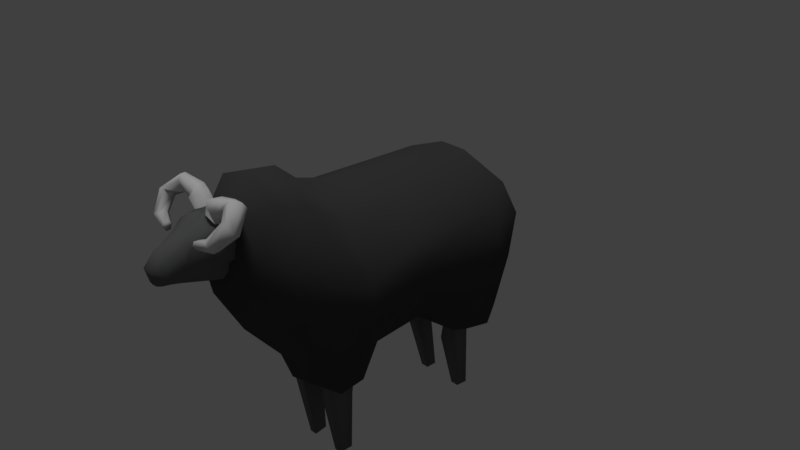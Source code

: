 # Source: Black_Ram.blend  (saved by Blender 2.79.0; exported with 4.5.12 LTS)
import bpy
from mathutils import Matrix  # noqa: F401  (used for matrix-valued properties, if any)

bpy.ops.wm.read_factory_settings(use_empty=True)
scene = bpy.context.scene
scene.name = 'Scene'

# ---- collections
col_collection_1 = bpy.data.collections.new('Collection 1'); scene.collection.children.link(col_collection_1)

# ---- materials (node trees are filled in below, after node groups)
mat_material_001 = bpy.data.materials.new('Material.001')
mat_material_001.alpha_threshold = 0.0
mat_material_001.roughness = 0.5
mat_material = bpy.data.materials.new('Material')
mat_material.alpha_threshold = 0.0
mat_material.diffuse_color = (0.1368, 0.1424, 0.1382, 1.0)
mat_material.roughness = 0.5
mat_material.line_color = (0.0, 0.0, 0.0, 1.0)
mat_material_002 = bpy.data.materials.new('Material.002')
mat_material_002.alpha_threshold = 0.0
mat_material_002.roughness = 0.5

# ---- material node trees
mat_material_001.use_nodes = True; mat_material_001.node_tree.nodes.clear()
_N = mat_material_001.node_tree.nodes; _L = mat_material_001.node_tree.links
n0 = _N.new('ShaderNodeOutputMaterial'); n0.name = 'Material Output'; n0.location = (300, 300)
n1 = _N.new('ShaderNodeBsdfDiffuse'); n1.name = 'Diffuse BSDF'; n1.location = (10, 300)
n1.inputs[0].default_value = (0.06372, 0.06372, 0.06372, 1.0)
_L.new(n1.outputs[0], n0.inputs[0])
n0.is_active_output = True
mat_material.use_nodes = True; mat_material.node_tree.nodes.clear()
_N = mat_material.node_tree.nodes; _L = mat_material.node_tree.links
n0 = _N.new('ShaderNodeOutputMaterial'); n0.name = 'Material Output'; n0.location = (300, 300)
n1 = _N.new('ShaderNodeBsdfDiffuse'); n1.name = 'Diffuse BSDF'; n1.location = (10, 300)
n1.inputs[0].default_value = (0.1368, 0.1424, 0.1382, 1.0)
_L.new(n1.outputs[0], n0.inputs[0])
n0.is_active_output = True
mat_material_002.use_nodes = True; mat_material_002.node_tree.nodes.clear()
_N = mat_material_002.node_tree.nodes; _L = mat_material_002.node_tree.links
n0 = _N.new('ShaderNodeOutputMaterial'); n0.name = 'Material Output'; n0.location = (300, 300)
n1 = _N.new('ShaderNodeBsdfDiffuse'); n1.name = 'Diffuse BSDF'; n1.location = (10, 300)
_L.new(n1.outputs[0], n0.inputs[0])
n0.is_active_output = True

# ---- world
world_world = bpy.data.worlds.new('World'); scene.world = world_world
world_world.color = (0.05088, 0.05088, 0.05088)
world_world.use_sun_shadow = False
world_world.sun_shadow_jitter_overblur = 0.0
world_world.cycles.sampling_method = 'MANUAL'

# ---- cameras
cam_camera = bpy.data.cameras.new('Camera')
cam_camera.clip_end = 100.0
cam_camera.lens = 35.0
cam_camera.sensor_width = 32.0
cam_camera.sensor_height = 18.0
cam_camera.ortho_scale = 7.314
cam_camera.dof.focus_distance = 0.0

# ---- lights
light_sun = bpy.data.lights.new('Sun', 'SUN')
light_sun.transmission_factor = 0.0
light_sun.angle = 0.1993
light_sun.energy = 1.0
light_sun.shadow_buffer_clip_start = 0.5
light_sun.shadow_soft_size = 0.1
light_sun.shadow_cascade_max_distance = 1000.0

# ---- meshes
me_mesh = bpy.data.meshes.new('Mesh')
me_mesh.from_pydata([(0.9347, 0.195, -1.257), (1.001, 0.08432, -0.616), (0.666, 0.6425, -1.265), (0.8623, -0.2, -1.0), (1.166, 0.09389, -0.003615), (0.9628, 0.5365, -0.2896), (0.8137, 0.8368, 0.2109), (0.9908, 0.1517, 0.5807), (0.6733, 0.6788, 0.6729), (0.6118, 0.1538, 0.9729), (0.2261, 0.3694, 1.1), (-0.2001, 0.3841, 1.098), (-0.02735, 1.013, 0.5901), (0.0, 1.141, 0.2006), (-0.4307, 1.073, -0.1834), (0.3942, 1.082, -0.2238), (-0.1896, 0.9221, -0.683), (0.5017, 0.7649, -0.8429), (-0.5805, 0.9774, 0.1944), (-0.6823, 0.666, 0.6746), (-0.5852, 0.1778, 0.9818), (-0.9888, 0.1712, 0.5763), (-0.9513, -2.168, 0.6424), (-1.086, -2.07, 0.1869), (-0.8141, -2.905, 0.4513), (-0.9635, -2.376, -0.2537), (-0.6458, -3.042, 0.04835), (-1.068, -1.725, -0.3291), (-0.9696, -0.2433, -0.5671), (-1.103, 0.3643, -0.227), (-0.9667, 0.1913, -0.6034), (-1.116, 0.3558, 0.1935), (-0.7026, 0.6982, -0.6449), (-0.5472, -0.4615, -0.9786), (-0.6015, -0.1471, -1.385), (-0.2331, -0.696, -1.025), (0.6185, -0.1644, -1.366), (-0.5738, -1.423, -0.8834), (-0.2245, -1.394, -1.061), (-0.5768, -1.779, -1.294), (-0.2473, -1.725, -1.554), (0.555, -1.782, -1.425), (0.4897, -1.442, -0.9506), (0.6252, -2.213, -1.402), (-0.07513, -2.184, -1.615), (-0.08676, -2.443, -1.394), (-0.5718, -2.196, -1.384), (-0.6658, -2.363, -0.7932), (-0.218, -3.024, -0.4618), (-0.1996, -2.593, -0.8776), (0.2343, -2.623, -0.9347), (0.1718, -3.392, 0.1611), (-0.2012, -3.399, 0.2125), (0.02237, -3.551, 0.6167), (-0.2357, -3.444, 1.027), (0.1925, -3.419, 1.165), (-0.2598, -3.081, 1.611), (-0.5261, -3.333, 0.6013), (0.6155, -2.61, -0.6611), (0.2511, -0.6856, -1.016), (-0.576, 0.2167, -1.577), (0.5782, 0.1932, -1.517), (-0.8827, 0.2346, -1.286), (-0.5758, 0.5902, -1.426), (0.717, -0.8212, -0.7396), (1.006, -1.117, -0.2083), (1.02, -1.102, 0.2733), (1.057, -2.048, -0.2678), (0.9447, -1.268, 0.5265), (0.5582, -1.191, 0.9592), (1.072, -2.043, 0.2675), (0.8949, -1.893, -0.6495), (-0.6009, -3.018, 1.232), (-0.5251, -2.606, 1.337), (-0.6222, -1.92, 0.996), (-0.7157, 0.6324, -1.142), (0.1902, 0.537, -1.348), (-0.2085, -1.598, 1.136), (0.2037, -1.581, 1.12), (-0.01317, -2.261, 1.391), (0.0468, -2.591, 1.662), (0.6597, -2.088, 0.9985), (0.7514, -2.944, -0.06876), (0.8519, -2.921, 0.4473), (0.5472, -3.352, 0.711), (0.6384, -2.57, 1.329), (0.634, -3.021, 1.47), (0.2, -3.0, 1.681)], [], [(0, 1, 3), (4, 5, 6), (8, 7, 6), (12, 11, 10), (15, 16, 14), (17, 16, 15), (6, 15, 13), (19, 18, 31), (22, 23, 24), (25, 26, 24), (31, 27, 23), (29, 28, 27), (29, 30, 28), (32, 30, 29), (33, 28, 34), (33, 34, 35), (36, 35, 34), (40, 39, 38), (38, 39, 37), (42, 71, 41), (71, 43, 41), (45, 46, 44), (1, 0, 2, 5), (39, 46, 47), (51, 48, 50), (52, 48, 51), (53, 52, 51), (55, 56, 54), (53, 57, 52), (57, 26, 52), (82, 51, 50), (36, 60, 61), (0, 36, 61), (34, 62, 60), (62, 63, 60), (64, 1, 65), (70, 66, 68), (68, 9, 69), (3, 59, 36), (31, 29, 27), (23, 27, 25), (22, 24, 72), (74, 22, 73), (72, 24, 57), (19, 31, 21), (13, 18, 12), (8, 6, 12), (11, 20, 77), (69, 78, 81), (9, 8, 10), (7, 68, 66), (4, 66, 65), (5, 4, 1), (2, 0, 61), (0, 3, 36), (32, 16, 75), (62, 75, 63), (28, 62, 34), (5, 17, 15), (8, 9, 7), (4, 6, 7), (6, 13, 12), (12, 19, 11), (19, 12, 18), (16, 32, 14), (11, 19, 20), (27, 37, 39), (25, 47, 26), (3, 1, 64), (59, 3, 64), (71, 58, 43), (27, 47, 25), (68, 69, 81), (58, 82, 50), (21, 31, 22), (24, 26, 57), (83, 82, 67), (81, 78, 79), (77, 74, 79), (79, 74, 73), (56, 72, 54), (55, 86, 87), (55, 53, 84), (79, 73, 80), (80, 56, 87), (64, 71, 42), (26, 47, 48), (10, 78, 69, 9), (14, 29, 31, 18), (13, 15, 14), (18, 13, 14), (38, 42, 41, 40), (19, 21, 20), (25, 24, 23), (33, 35, 37), (37, 35, 38), (67, 65, 66, 70), (43, 45, 44), (49, 48, 47), (50, 48, 49), (55, 54, 53), (36, 59, 35), (60, 36, 34), (42, 59, 64), (71, 67, 82, 58), (76, 63, 16, 17), (70, 83, 67), (73, 22, 72), (31, 23, 22), (29, 14, 32), (75, 16, 63), (62, 30, 32, 75), (17, 2, 76), (20, 74, 77), (78, 77, 79), (79, 85, 81), (4, 7, 66), (6, 5, 15), (4, 65, 1), (5, 2, 17), (28, 30, 62), (68, 7, 9), (8, 12, 10), (76, 2, 61), (47, 46, 45, 49), (28, 33, 37), (40, 41, 44), (27, 28, 37), (77, 78, 10, 11), (60, 63, 76, 61), (42, 38, 35, 59), (22, 74, 20, 21), (67, 71, 64, 65), (83, 70, 85, 86), (83, 84, 82), (84, 51, 82), (51, 84, 53), (47, 27, 39), (81, 70, 68), (83, 86, 84), (57, 54, 72), (48, 52, 26), (70, 81, 85), (80, 87, 86, 85), (84, 86, 55), (85, 79, 80), (56, 80, 73, 72), (45, 43, 58, 50), (55, 87, 56), (54, 57, 53), (41, 43, 44), (40, 44, 46, 39), (45, 50, 49)])
me_mesh.polygons.foreach_set('use_smooth', [True] * 153)
me_mesh.materials.append(mat_material_001)
me_mesh.use_remesh_preserve_volume = False
me_mesh.use_remesh_preserve_attributes = False
me_mesh.use_mirror_vertex_groups = False
me_mesh.update()
me_cube = bpy.data.meshes.new('Cube')
me_cube.from_pydata([(-0.4539, -1.361, -0.1916), (-0.5897, 1.556, -0.2193), (-0.4544, -1.087, 0.6821), (-0.5203, -1.139, -0.3432), (-0.5435, 1.552, 0.4336), (-0.6342, -0.2521, -0.4189), (-0.5827, -0.2158, 0.5227), (-0.6351, 1.346, -0.3885), (-0.5781, 1.3, 0.4805), (-0.6843, 0.8248, -0.4341), (-0.626, 0.8033, 0.4697), (-0.4721, 1.683, -0.39), (-0.4189, -0.9818, -0.926), (-0.342, -1.376, -0.3902), (-0.3166, -1.023, 0.8931), (-0.4177, 1.629, 0.495), (-0.3818, -0.1965, 0.7291), (-0.474, -0.6388, -0.8453), (-0.4151, 1.358, 0.6573), (-0.5235, 1.476, -0.9282), (-0.4156, 0.8057, 0.6684), (-0.5226, 1.217, -0.8472), (-0.1339, -1.002, 0.9731), (-0.1154, -0.193, 0.8086), (-0.1922, 1.416, 0.7224), (-0.1351, 0.8004, 0.744), (-0.2618, 1.752, -0.4469), (-0.2096, -0.9838, -0.8283), (-0.1725, -1.407, -0.4614), (-0.2181, 1.684, 0.5215), (-0.2305, -0.6369, -0.9822), (-0.2824, 1.511, -1.037), (-0.2679, 1.215, -0.9805), (-0.2076, -0.8443, -2.577), (-0.3149, -0.8481, -2.578), (-0.2183, -0.6573, -2.562), (-0.3311, -0.6566, -2.563), (-0.259, 1.536, -2.582), (-0.3775, 1.54, -2.583), (-0.2524, 1.36, -2.57), (-0.373, 1.361, -2.571), (-0.4134, -1.516, 0.176), (-0.5795, 1.543, 0.1425), (-0.5025, -1.268, 0.2705), (-0.6663, -0.2564, 0.1314), (-0.6492, 1.272, 0.1123), (-0.7179, 0.8014, 0.09121), (-0.4443, 1.677, 0.1187), (-0.2851, -1.648, 0.07894), (-0.1275, -1.724, 0.0376), (-0.2366, 1.741, 0.1087), (-0.08146, -2.069, 1.257), (-0.1986, -2.541, 0.8232), (-0.1947, -2.68, 0.9445), (-0.1307, -2.846, 1.032), (-0.332, -2.274, 1.087), (-0.2001, -2.121, 1.206), (-0.07335, -2.899, 1.068), (-0.3246, -2.217, 0.8946), (-0.1473, -2.653, 0.7167), (-0.08267, -2.708, 0.6812), (-0.167, -2.869, 0.7762), (-0.1707, -2.902, 0.8815), (-0.13, -2.985, 0.9074), (-0.07583, -3.023, 0.9193), (-0.1255, -2.944, 0.7533), (-0.07084, -2.979, 0.7433), (-0.1079, -2.38, 1.316), (-0.15, -2.654, 1.151), (-0.2146, -2.61, 1.102), (-0.2868, -2.432, 1.226), (-0.2197, -2.399, 1.285), (-0.07497, -2.673, 1.176), (-0.2632, -2.033, 0.6551), (-0.07469, -1.768, 1.133), (-0.1752, -2.171, 0.5726), (-0.172, -1.804, 1.081), (-0.2608, -1.879, 0.9577), (-0.08417, -2.227, 0.5384), (-0.2917, -1.901, 0.7708), (0.0, -1.129, -0.6965), (0.0, -0.9963, 0.9914), (0.0, 1.795, -0.4159), (0.0, -1.466, -0.4344), (0.0, 1.749, 0.5289), (0.0, -0.1936, 0.8267), (0.0, -0.2729, -0.9556), (0.0, 1.608, -0.9039), (0.0, 1.457, 0.7362), (0.0, 0.7949, 0.7609), (0.0, 0.8465, -0.9535), (0.0, 1.817, 0.1159), (0.0, -1.736, 0.03783), (0.0, -2.055, 1.27), (0.0, -2.909, 1.077), (0.0, -2.718, 0.6758), (0.0, -3.031, 0.9234), (0.0, -2.986, 0.7416), (0.0, -2.373, 1.326), (0.0, -2.675, 1.185), (0.0, -2.24, 0.5321), (0.0, -1.758, 1.145), (-0.3208, -1.783, 0.4372), (-0.112, -1.42, 1.065), (-0.2, -1.908, 0.3571), (-0.2432, -1.449, 0.995), (-0.06109, -1.985, 0.3214), (-0.3734, -1.657, 0.5658), (-0.3414, -1.524, 0.8241), (0.0, -2.002, 0.3154), (0.0, -1.412, 1.081), (-0.1841, -1.01, -1.63), (-0.2004, -0.6914, -1.687), (-0.4171, -0.6917, -1.614), (-0.3773, -1.012, -1.569), (-0.46, 1.13, -1.615), (-0.2345, 1.128, -1.684), (-0.2498, 1.41, -1.621), (-0.4648, 1.413, -1.568), (0.0, 0.3006, 0.771), (-0.6773, 0.2887, -0.4163), (-0.6174, 0.2965, 0.4801), (0.0, 0.2868, -0.92), (-0.3995, 0.3061, 0.6779), (-0.5187, 0.2895, -0.7768), (-0.2252, 0.2888, -0.9026), (-0.1108, 0.3037, 0.7538), (-0.7116, 0.2752, 0.1055), (-0.1269, -2.082, 1.315), (-0.04827, -2.129, 1.408), (-0.1003, -2.345, 1.366), (-0.191, -2.168, 1.245), (-0.1711, -2.28, 1.257), (-0.0237, -2.287, 1.397), (-0.2901, -2.555, 1.13), (-0.2877, -2.611, 1.126), (-0.2953, -2.621, 1.226), (-0.2953, -2.532, 1.185), (-0.301, -2.557, 1.225), (-0.3057, -2.643, 1.187), (-0.1269, -2.141, 1.525), (-0.2955, -2.091, 1.536), (-0.5471, -2.166, 1.604), (-0.7334, -2.413, 1.39), (-0.5725, -2.562, 1.167), (-0.5247, -2.613, 1.248), (-0.6401, -2.443, 1.469), (-0.4667, -2.27, 1.639), (-0.2423, -2.222, 1.552), (-0.09682, -2.311, 1.532), (-0.4527, -2.59, 1.273), (-0.5596, -2.435, 1.476), (-0.4425, -2.316, 1.578), (-0.2793, -2.291, 1.46), (-0.1704, -2.367, 1.481), (-0.2286, -2.168, 1.315), (-0.2993, -2.131, 1.313), (-0.4604, -2.176, 1.419), (-0.5974, -2.291, 1.346), (-0.4895, -2.448, 1.23), (-0.5616, -2.477, 1.171), (-0.7063, -2.328, 1.333), (-0.5218, -2.092, 1.511), (-0.3034, -2.043, 1.401), (-0.1773, -2.085, 1.406), (-0.4516, -2.49, 1.276), (-0.547, -2.329, 1.41), (-0.4178, -2.27, 1.44), (-0.2758, -2.233, 1.332), (-0.2108, -2.292, 1.336)], [], [(12, 13, 0, 3), (73, 75, 59, 52), (124, 17, 5, 120), (74, 76, 56, 51), (45, 8, 4, 42), (47, 11, 1, 42), (123, 121, 6, 16), (17, 12, 3, 5), (16, 6, 2, 14), (43, 2, 6, 44), (15, 4, 8, 18), (46, 10, 8, 45), (11, 19, 7, 1), (127, 121, 10, 46), (18, 8, 10, 20), (19, 21, 9, 7), (112, 111, 33, 35), (24, 18, 20, 25), (26, 31, 19, 11), (29, 15, 18, 24), (23, 16, 14, 22), (116, 115, 40, 39), (126, 123, 16, 23), (50, 26, 11, 47), (75, 78, 60, 59), (125, 30, 17, 124), (76, 77, 55, 56), (27, 28, 13, 12), (80, 83, 28, 27), (78, 100, 95, 60), (122, 86, 30, 125), (91, 82, 26, 50), (119, 126, 23, 85), (86, 80, 27, 30), (85, 23, 22, 81), (84, 29, 24, 88), (82, 87, 31, 26), (88, 24, 25, 89), (87, 90, 32, 31), (118, 117, 37, 38), (113, 112, 35, 36), (117, 116, 39, 37), (115, 118, 38, 40), (111, 114, 34, 33), (114, 113, 36, 34), (84, 91, 50, 29), (83, 92, 49, 28), (28, 49, 48, 13), (29, 50, 47, 15), (120, 127, 46, 9), (9, 46, 45, 7), (3, 43, 44, 5), (0, 41, 43, 3), (15, 47, 42, 4), (7, 45, 42, 1), (13, 48, 41, 0), (53, 54, 68, 69), (54, 53, 62, 63), (52, 53, 55, 58), (60, 95, 97, 66), (54, 57, 72, 68), (93, 51, 128, 129), (57, 54, 63, 64), (79, 73, 52, 58), (101, 74, 51, 93), (77, 79, 58, 55), (65, 63, 62, 61), (66, 64, 63, 65), (97, 96, 64, 66), (94, 57, 64, 96), (52, 59, 65, 61), (59, 60, 66, 65), (53, 52, 61, 62), (71, 70, 69, 68), (67, 71, 68, 72), (98, 67, 72, 99), (51, 56, 131, 128), (57, 94, 99, 72), (56, 55, 70, 71), (55, 53, 69, 70), (108, 107, 79, 77), (110, 103, 74, 101), (107, 102, 73, 79), (106, 109, 100, 78), (105, 108, 77, 76), (104, 106, 78, 75), (103, 105, 76, 74), (102, 104, 75, 73), (38, 37, 39, 40), (34, 36, 35, 33), (41, 48, 104, 102), (22, 14, 105, 103), (48, 49, 106, 104), (14, 2, 108, 105), (49, 92, 109, 106), (43, 41, 102, 107), (81, 22, 103, 110), (2, 43, 107, 108), (12, 17, 113, 114), (27, 12, 114, 111), (17, 30, 112, 113), (30, 27, 111, 112), (21, 19, 118, 115), (31, 32, 116, 117), (19, 31, 117, 118), (32, 21, 115, 116), (5, 44, 127, 120), (89, 25, 126, 119), (90, 122, 125, 32), (32, 125, 124, 21), (25, 20, 123, 126), (44, 6, 121, 127), (20, 10, 121, 123), (21, 124, 120, 9), (150, 145, 139, 136), (145, 144, 135, 139), (71, 67, 130, 132), (98, 93, 129, 133), (67, 98, 133, 130), (56, 71, 132, 131), (134, 137, 138, 136), (135, 134, 136, 139), (160, 159, 137, 134), (144, 160, 134, 135), (165, 150, 136, 138), (159, 165, 138, 137), (131, 132, 169, 155), (155, 169, 168, 156), (156, 168, 167, 157), (157, 167, 166, 158), (158, 166, 165, 159), (132, 130, 154, 169), (169, 154, 153, 168), (168, 153, 152, 167), (167, 152, 151, 166), (166, 151, 150, 165), (129, 128, 164, 140), (140, 164, 163, 141), (141, 163, 162, 142), (142, 162, 161, 143), (143, 161, 160, 144), (128, 131, 155, 164), (164, 155, 156, 163), (163, 156, 157, 162), (162, 157, 158, 161), (161, 158, 159, 160), (133, 129, 140, 149), (149, 140, 141, 148), (148, 141, 142, 147), (147, 142, 143, 146), (146, 143, 144, 145), (130, 133, 149, 154), (154, 149, 148, 153), (153, 148, 147, 152), (152, 147, 146, 151), (151, 146, 145, 150)])
me_cube.polygons.foreach_set('use_smooth', [True] * 156)
me_cube.polygons.foreach_set('material_index', [0, 0, 0, 0, 0, 0, 0, 0, 0, 0, 0, 0, 0, 0, 0, 0, 0, 0, 0, 0, 0, 0, 0, 0, 0, 0, 0, 0, 0, 0, 0, 0, 0, 0, 0, 0, 0, 0, 0, 0, 0, 0, 0, 0, 0, 0, 0, 0, 0, 0, 0, 0, 0, 0, 0, 0, 0, 0, 0, 0, 0, 0, 0, 0, 0, 0, 0, 0, 0, 0, 0, 0, 0, 0, 0, 0, 0, 0, 0, 0, 0, 0, 0, 0, 0, 0, 0, 0, 0, 0, 0, 0, 0, 0, 0, 0, 0, 0, 0, 0, 0, 0, 0, 0, 0, 0, 0, 0, 0, 0, 0, 0, 0, 0, 1, 1, 0, 0, 0, 0, 1, 1, 1, 1, 1, 1, 1, 1, 1, 1, 1, 1, 1, 1, 1, 1, 1, 1, 1, 1, 1, 1, 1, 1, 1, 1, 1, 1, 1, 1, 1, 1, 1, 1, 1, 1])
me_cube.materials.append(mat_material)
me_cube.materials.append(mat_material_002)
me_cube.use_remesh_preserve_volume = False
me_cube.use_remesh_preserve_attributes = False
me_cube.use_mirror_vertex_groups = False
me_cube.update()

# ---- objects
ob_sun = bpy.data.objects.new('Sun', light_sun)
ob_wool = bpy.data.objects.new('Wool', me_mesh)
ob_ram = bpy.data.objects.new('Ram', me_cube)
ob_camera = bpy.data.objects.new('Camera', cam_camera)

# ---- transforms, parenting, visibility, modifiers, constraints
ob_sun.location = (0.0, 0.0, 4.934)
ob_sun.scale = (5.412, 5.412, 5.412)
ob_sun.lineart.crease_threshold = 0.0
ob_wool.location = (-0.026, 1.165, 0.0)
ob_wool.scale = (0.9813, 0.9813, 0.9813)
ob_wool.lineart.crease_threshold = 0.0
ob_ram.location = (0.0, 0.0, 0.0)
ob_ram.lock_rotations_4d = False
ob_ram.empty_display_type = 'ARROWS'
ob_ram.lineart.crease_threshold = 0.0
_m = ob_ram.modifiers.new('Mirror', 'MIRROR')
_m.use_clip = True
ob_camera.location = (7.481, -6.508, 5.344)
ob_camera.rotation_euler = (1.109, 0.0, 0.8149)
ob_camera.lock_rotations_4d = False
ob_camera.empty_display_type = 'ARROWS'
ob_camera.color = (0.0, 0.0, 0.0, 0.0)
ob_camera.display_type = 'WIRE'
ob_camera.lineart.crease_threshold = 0.0

# ---- collection membership
col_collection_1.objects.link(ob_sun)
col_collection_1.objects.link(ob_wool)
col_collection_1.objects.link(ob_ram)
col_collection_1.objects.link(ob_camera)

# ---- scene / render settings (as saved in the file)
scene.camera = ob_camera
scene.frame_start = 1; scene.frame_end = 250; scene.frame_set(1)
scene.render.engine = 'CYCLES'
scene.render.resolution_percentage = 50
scene.render.dither_intensity = 0.0
scene.cycles.use_denoising = False
scene.cycles.samples = 128
scene.cycles.sampling_pattern = 'TABULATED_SOBOL'
scene.cycles.use_adaptive_sampling = False
scene.cycles.use_light_tree = False
scene.cycles.blur_glossy = 0.0
scene.cycles.sample_clamp_indirect = 0.0
scene.view_settings.view_transform = 'Standard'
bpy.context.view_layer.update()
